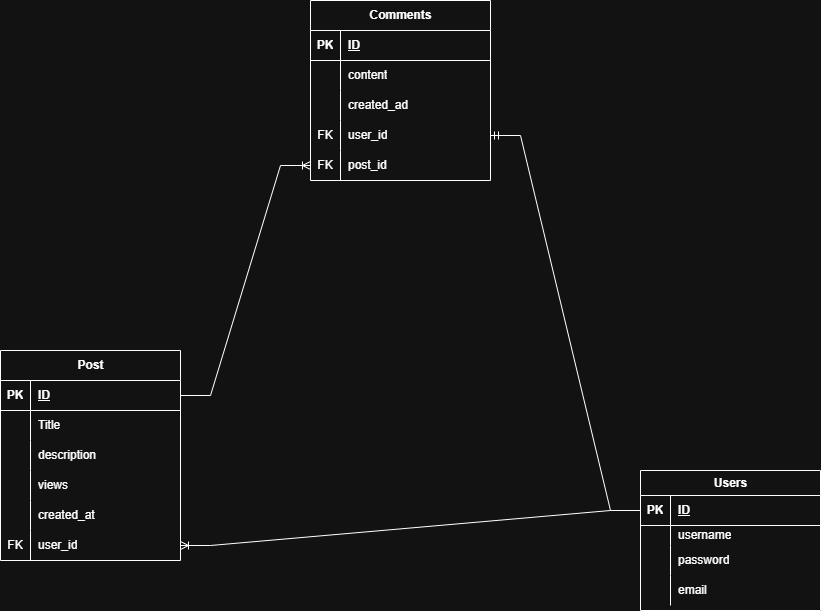

The diagram above was exported from draw.io. Its source (the exported page's mxGraphModel, read from the mxfile embedded in the PNG):
<mxGraphModel dx="2062" dy="1824" grid="1" gridSize="10" guides="1" tooltips="1" connect="1" arrows="1" fold="1" page="1" pageScale="1" pageWidth="827" pageHeight="1169" math="0" shadow="0">
  <root>
    <mxCell id="0" />
    <mxCell id="1" parent="0" />
    <mxCell id="mJJWg4byjUCHtsggg3IF-1" value="Post" style="shape=table;startSize=30;container=1;collapsible=1;childLayout=tableLayout;fixedRows=1;rowLines=0;fontStyle=1;align=center;resizeLast=1;html=1;" parent="1" vertex="1">
      <mxGeometry x="-100" y="10" width="180" height="210" as="geometry" />
    </mxCell>
    <mxCell id="mJJWg4byjUCHtsggg3IF-2" value="" style="shape=tableRow;horizontal=0;startSize=0;swimlaneHead=0;swimlaneBody=0;fillColor=none;collapsible=0;dropTarget=0;points=[[0,0.5],[1,0.5]];portConstraint=eastwest;top=0;left=0;right=0;bottom=1;" parent="mJJWg4byjUCHtsggg3IF-1" vertex="1">
      <mxGeometry y="30" width="180" height="30" as="geometry" />
    </mxCell>
    <mxCell id="mJJWg4byjUCHtsggg3IF-3" value="PK" style="shape=partialRectangle;connectable=0;fillColor=none;top=0;left=0;bottom=0;right=0;fontStyle=1;overflow=hidden;whiteSpace=wrap;html=1;" parent="mJJWg4byjUCHtsggg3IF-2" vertex="1">
      <mxGeometry width="30" height="30" as="geometry">
        <mxRectangle width="30" height="30" as="alternateBounds" />
      </mxGeometry>
    </mxCell>
    <mxCell id="mJJWg4byjUCHtsggg3IF-4" value="ID" style="shape=partialRectangle;connectable=0;fillColor=none;top=0;left=0;bottom=0;right=0;align=left;spacingLeft=6;fontStyle=5;overflow=hidden;whiteSpace=wrap;html=1;" parent="mJJWg4byjUCHtsggg3IF-2" vertex="1">
      <mxGeometry x="30" width="150" height="30" as="geometry">
        <mxRectangle width="150" height="30" as="alternateBounds" />
      </mxGeometry>
    </mxCell>
    <mxCell id="mJJWg4byjUCHtsggg3IF-5" value="" style="shape=tableRow;horizontal=0;startSize=0;swimlaneHead=0;swimlaneBody=0;fillColor=none;collapsible=0;dropTarget=0;points=[[0,0.5],[1,0.5]];portConstraint=eastwest;top=0;left=0;right=0;bottom=0;" parent="mJJWg4byjUCHtsggg3IF-1" vertex="1">
      <mxGeometry y="60" width="180" height="30" as="geometry" />
    </mxCell>
    <mxCell id="mJJWg4byjUCHtsggg3IF-6" value="" style="shape=partialRectangle;connectable=0;fillColor=none;top=0;left=0;bottom=0;right=0;editable=1;overflow=hidden;whiteSpace=wrap;html=1;" parent="mJJWg4byjUCHtsggg3IF-5" vertex="1">
      <mxGeometry width="30" height="30" as="geometry">
        <mxRectangle width="30" height="30" as="alternateBounds" />
      </mxGeometry>
    </mxCell>
    <mxCell id="mJJWg4byjUCHtsggg3IF-7" value="Title" style="shape=partialRectangle;connectable=0;fillColor=none;top=0;left=0;bottom=0;right=0;align=left;spacingLeft=6;overflow=hidden;whiteSpace=wrap;html=1;" parent="mJJWg4byjUCHtsggg3IF-5" vertex="1">
      <mxGeometry x="30" width="150" height="30" as="geometry">
        <mxRectangle width="150" height="30" as="alternateBounds" />
      </mxGeometry>
    </mxCell>
    <mxCell id="mJJWg4byjUCHtsggg3IF-8" value="" style="shape=tableRow;horizontal=0;startSize=0;swimlaneHead=0;swimlaneBody=0;fillColor=none;collapsible=0;dropTarget=0;points=[[0,0.5],[1,0.5]];portConstraint=eastwest;top=0;left=0;right=0;bottom=0;" parent="mJJWg4byjUCHtsggg3IF-1" vertex="1">
      <mxGeometry y="90" width="180" height="30" as="geometry" />
    </mxCell>
    <mxCell id="mJJWg4byjUCHtsggg3IF-9" value="" style="shape=partialRectangle;connectable=0;fillColor=none;top=0;left=0;bottom=0;right=0;editable=1;overflow=hidden;whiteSpace=wrap;html=1;" parent="mJJWg4byjUCHtsggg3IF-8" vertex="1">
      <mxGeometry width="30" height="30" as="geometry">
        <mxRectangle width="30" height="30" as="alternateBounds" />
      </mxGeometry>
    </mxCell>
    <mxCell id="mJJWg4byjUCHtsggg3IF-10" value="description" style="shape=partialRectangle;connectable=0;fillColor=none;top=0;left=0;bottom=0;right=0;align=left;spacingLeft=6;overflow=hidden;whiteSpace=wrap;html=1;" parent="mJJWg4byjUCHtsggg3IF-8" vertex="1">
      <mxGeometry x="30" width="150" height="30" as="geometry">
        <mxRectangle width="150" height="30" as="alternateBounds" />
      </mxGeometry>
    </mxCell>
    <mxCell id="mJJWg4byjUCHtsggg3IF-11" value="" style="shape=tableRow;horizontal=0;startSize=0;swimlaneHead=0;swimlaneBody=0;fillColor=none;collapsible=0;dropTarget=0;points=[[0,0.5],[1,0.5]];portConstraint=eastwest;top=0;left=0;right=0;bottom=0;" parent="mJJWg4byjUCHtsggg3IF-1" vertex="1">
      <mxGeometry y="120" width="180" height="30" as="geometry" />
    </mxCell>
    <mxCell id="mJJWg4byjUCHtsggg3IF-12" value="" style="shape=partialRectangle;connectable=0;fillColor=none;top=0;left=0;bottom=0;right=0;editable=1;overflow=hidden;whiteSpace=wrap;html=1;" parent="mJJWg4byjUCHtsggg3IF-11" vertex="1">
      <mxGeometry width="30" height="30" as="geometry">
        <mxRectangle width="30" height="30" as="alternateBounds" />
      </mxGeometry>
    </mxCell>
    <mxCell id="mJJWg4byjUCHtsggg3IF-13" value="views" style="shape=partialRectangle;connectable=0;fillColor=none;top=0;left=0;bottom=0;right=0;align=left;spacingLeft=6;overflow=hidden;whiteSpace=wrap;html=1;" parent="mJJWg4byjUCHtsggg3IF-11" vertex="1">
      <mxGeometry x="30" width="150" height="30" as="geometry">
        <mxRectangle width="150" height="30" as="alternateBounds" />
      </mxGeometry>
    </mxCell>
    <mxCell id="Y5_jzJ231qToAEGCT66e-13" value="" style="shape=tableRow;horizontal=0;startSize=0;swimlaneHead=0;swimlaneBody=0;fillColor=none;collapsible=0;dropTarget=0;points=[[0,0.5],[1,0.5]];portConstraint=eastwest;top=0;left=0;right=0;bottom=0;" vertex="1" parent="mJJWg4byjUCHtsggg3IF-1">
      <mxGeometry y="150" width="180" height="30" as="geometry" />
    </mxCell>
    <mxCell id="Y5_jzJ231qToAEGCT66e-14" value="" style="shape=partialRectangle;connectable=0;fillColor=none;top=0;left=0;bottom=0;right=0;editable=1;overflow=hidden;whiteSpace=wrap;html=1;" vertex="1" parent="Y5_jzJ231qToAEGCT66e-13">
      <mxGeometry width="30" height="30" as="geometry">
        <mxRectangle width="30" height="30" as="alternateBounds" />
      </mxGeometry>
    </mxCell>
    <mxCell id="Y5_jzJ231qToAEGCT66e-15" value="created_at" style="shape=partialRectangle;connectable=0;fillColor=none;top=0;left=0;bottom=0;right=0;align=left;spacingLeft=6;overflow=hidden;whiteSpace=wrap;html=1;" vertex="1" parent="Y5_jzJ231qToAEGCT66e-13">
      <mxGeometry x="30" width="150" height="30" as="geometry">
        <mxRectangle width="150" height="30" as="alternateBounds" />
      </mxGeometry>
    </mxCell>
    <mxCell id="Y5_jzJ231qToAEGCT66e-43" value="" style="shape=tableRow;horizontal=0;startSize=0;swimlaneHead=0;swimlaneBody=0;fillColor=none;collapsible=0;dropTarget=0;points=[[0,0.5],[1,0.5]];portConstraint=eastwest;top=0;left=0;right=0;bottom=0;" vertex="1" parent="mJJWg4byjUCHtsggg3IF-1">
      <mxGeometry y="180" width="180" height="30" as="geometry" />
    </mxCell>
    <mxCell id="Y5_jzJ231qToAEGCT66e-44" value="FK" style="shape=partialRectangle;connectable=0;fillColor=none;top=0;left=0;bottom=0;right=0;editable=1;overflow=hidden;whiteSpace=wrap;html=1;" vertex="1" parent="Y5_jzJ231qToAEGCT66e-43">
      <mxGeometry width="30" height="30" as="geometry">
        <mxRectangle width="30" height="30" as="alternateBounds" />
      </mxGeometry>
    </mxCell>
    <mxCell id="Y5_jzJ231qToAEGCT66e-45" value="user_id" style="shape=partialRectangle;connectable=0;fillColor=none;top=0;left=0;bottom=0;right=0;align=left;spacingLeft=6;overflow=hidden;whiteSpace=wrap;html=1;" vertex="1" parent="Y5_jzJ231qToAEGCT66e-43">
      <mxGeometry x="30" width="150" height="30" as="geometry">
        <mxRectangle width="150" height="30" as="alternateBounds" />
      </mxGeometry>
    </mxCell>
    <mxCell id="mJJWg4byjUCHtsggg3IF-14" value="Users" style="shape=table;startSize=25;container=1;collapsible=1;childLayout=tableLayout;fixedRows=1;rowLines=0;fontStyle=1;align=center;resizeLast=1;html=1;" parent="1" vertex="1">
      <mxGeometry x="540" y="130" width="180" height="140" as="geometry" />
    </mxCell>
    <mxCell id="mJJWg4byjUCHtsggg3IF-15" value="" style="shape=tableRow;horizontal=0;startSize=0;swimlaneHead=0;swimlaneBody=0;fillColor=none;collapsible=0;dropTarget=0;points=[[0,0.5],[1,0.5]];portConstraint=eastwest;top=0;left=0;right=0;bottom=1;" parent="mJJWg4byjUCHtsggg3IF-14" vertex="1">
      <mxGeometry y="25" width="180" height="30" as="geometry" />
    </mxCell>
    <mxCell id="mJJWg4byjUCHtsggg3IF-16" value="PK" style="shape=partialRectangle;connectable=0;fillColor=none;top=0;left=0;bottom=0;right=0;fontStyle=1;overflow=hidden;whiteSpace=wrap;html=1;" parent="mJJWg4byjUCHtsggg3IF-15" vertex="1">
      <mxGeometry width="30" height="30" as="geometry">
        <mxRectangle width="30" height="30" as="alternateBounds" />
      </mxGeometry>
    </mxCell>
    <mxCell id="mJJWg4byjUCHtsggg3IF-17" value="ID" style="shape=partialRectangle;connectable=0;fillColor=none;top=0;left=0;bottom=0;right=0;align=left;spacingLeft=6;fontStyle=5;overflow=hidden;whiteSpace=wrap;html=1;" parent="mJJWg4byjUCHtsggg3IF-15" vertex="1">
      <mxGeometry x="30" width="150" height="30" as="geometry">
        <mxRectangle width="150" height="30" as="alternateBounds" />
      </mxGeometry>
    </mxCell>
    <mxCell id="mJJWg4byjUCHtsggg3IF-18" value="" style="shape=tableRow;horizontal=0;startSize=0;swimlaneHead=0;swimlaneBody=0;fillColor=none;collapsible=0;dropTarget=0;points=[[0,0.5],[1,0.5]];portConstraint=eastwest;top=0;left=0;right=0;bottom=0;" parent="mJJWg4byjUCHtsggg3IF-14" vertex="1">
      <mxGeometry y="55" width="180" height="20" as="geometry" />
    </mxCell>
    <mxCell id="mJJWg4byjUCHtsggg3IF-19" value="" style="shape=partialRectangle;connectable=0;fillColor=none;top=0;left=0;bottom=0;right=0;editable=1;overflow=hidden;whiteSpace=wrap;html=1;" parent="mJJWg4byjUCHtsggg3IF-18" vertex="1">
      <mxGeometry width="30" height="20" as="geometry">
        <mxRectangle width="30" height="20" as="alternateBounds" />
      </mxGeometry>
    </mxCell>
    <mxCell id="mJJWg4byjUCHtsggg3IF-20" value="username" style="shape=partialRectangle;connectable=0;fillColor=none;top=0;left=0;bottom=0;right=0;align=left;spacingLeft=6;overflow=hidden;whiteSpace=wrap;html=1;" parent="mJJWg4byjUCHtsggg3IF-18" vertex="1">
      <mxGeometry x="30" width="150" height="20" as="geometry">
        <mxRectangle width="150" height="20" as="alternateBounds" />
      </mxGeometry>
    </mxCell>
    <mxCell id="mJJWg4byjUCHtsggg3IF-21" value="" style="shape=tableRow;horizontal=0;startSize=0;swimlaneHead=0;swimlaneBody=0;fillColor=none;collapsible=0;dropTarget=0;points=[[0,0.5],[1,0.5]];portConstraint=eastwest;top=0;left=0;right=0;bottom=0;" parent="mJJWg4byjUCHtsggg3IF-14" vertex="1">
      <mxGeometry y="75" width="180" height="30" as="geometry" />
    </mxCell>
    <mxCell id="mJJWg4byjUCHtsggg3IF-22" value="" style="shape=partialRectangle;connectable=0;fillColor=none;top=0;left=0;bottom=0;right=0;editable=1;overflow=hidden;whiteSpace=wrap;html=1;" parent="mJJWg4byjUCHtsggg3IF-21" vertex="1">
      <mxGeometry width="30" height="30" as="geometry">
        <mxRectangle width="30" height="30" as="alternateBounds" />
      </mxGeometry>
    </mxCell>
    <mxCell id="mJJWg4byjUCHtsggg3IF-23" value="password" style="shape=partialRectangle;connectable=0;fillColor=none;top=0;left=0;bottom=0;right=0;align=left;spacingLeft=6;overflow=hidden;whiteSpace=wrap;html=1;" parent="mJJWg4byjUCHtsggg3IF-21" vertex="1">
      <mxGeometry x="30" width="150" height="30" as="geometry">
        <mxRectangle width="150" height="30" as="alternateBounds" />
      </mxGeometry>
    </mxCell>
    <mxCell id="mJJWg4byjUCHtsggg3IF-24" value="" style="shape=tableRow;horizontal=0;startSize=0;swimlaneHead=0;swimlaneBody=0;fillColor=none;collapsible=0;dropTarget=0;points=[[0,0.5],[1,0.5]];portConstraint=eastwest;top=0;left=0;right=0;bottom=0;" parent="mJJWg4byjUCHtsggg3IF-14" vertex="1">
      <mxGeometry y="105" width="180" height="30" as="geometry" />
    </mxCell>
    <mxCell id="mJJWg4byjUCHtsggg3IF-25" value="" style="shape=partialRectangle;connectable=0;fillColor=none;top=0;left=0;bottom=0;right=0;editable=1;overflow=hidden;whiteSpace=wrap;html=1;" parent="mJJWg4byjUCHtsggg3IF-24" vertex="1">
      <mxGeometry width="30" height="30" as="geometry">
        <mxRectangle width="30" height="30" as="alternateBounds" />
      </mxGeometry>
    </mxCell>
    <mxCell id="mJJWg4byjUCHtsggg3IF-26" value="email" style="shape=partialRectangle;connectable=0;fillColor=none;top=0;left=0;bottom=0;right=0;align=left;spacingLeft=6;overflow=hidden;whiteSpace=wrap;html=1;" parent="mJJWg4byjUCHtsggg3IF-24" vertex="1">
      <mxGeometry x="30" width="150" height="30" as="geometry">
        <mxRectangle width="150" height="30" as="alternateBounds" />
      </mxGeometry>
    </mxCell>
    <mxCell id="Y5_jzJ231qToAEGCT66e-28" value="Comments" style="shape=table;startSize=30;container=1;collapsible=1;childLayout=tableLayout;fixedRows=1;rowLines=0;fontStyle=1;align=center;resizeLast=1;html=1;" vertex="1" parent="1">
      <mxGeometry x="210" y="-340" width="180" height="180" as="geometry" />
    </mxCell>
    <mxCell id="Y5_jzJ231qToAEGCT66e-29" value="" style="shape=tableRow;horizontal=0;startSize=0;swimlaneHead=0;swimlaneBody=0;fillColor=none;collapsible=0;dropTarget=0;points=[[0,0.5],[1,0.5]];portConstraint=eastwest;top=0;left=0;right=0;bottom=1;" vertex="1" parent="Y5_jzJ231qToAEGCT66e-28">
      <mxGeometry y="30" width="180" height="30" as="geometry" />
    </mxCell>
    <mxCell id="Y5_jzJ231qToAEGCT66e-30" value="PK" style="shape=partialRectangle;connectable=0;fillColor=none;top=0;left=0;bottom=0;right=0;fontStyle=1;overflow=hidden;whiteSpace=wrap;html=1;" vertex="1" parent="Y5_jzJ231qToAEGCT66e-29">
      <mxGeometry width="30" height="30" as="geometry">
        <mxRectangle width="30" height="30" as="alternateBounds" />
      </mxGeometry>
    </mxCell>
    <mxCell id="Y5_jzJ231qToAEGCT66e-31" value="ID" style="shape=partialRectangle;connectable=0;fillColor=none;top=0;left=0;bottom=0;right=0;align=left;spacingLeft=6;fontStyle=5;overflow=hidden;whiteSpace=wrap;html=1;" vertex="1" parent="Y5_jzJ231qToAEGCT66e-29">
      <mxGeometry x="30" width="150" height="30" as="geometry">
        <mxRectangle width="150" height="30" as="alternateBounds" />
      </mxGeometry>
    </mxCell>
    <mxCell id="Y5_jzJ231qToAEGCT66e-32" value="" style="shape=tableRow;horizontal=0;startSize=0;swimlaneHead=0;swimlaneBody=0;fillColor=none;collapsible=0;dropTarget=0;points=[[0,0.5],[1,0.5]];portConstraint=eastwest;top=0;left=0;right=0;bottom=0;" vertex="1" parent="Y5_jzJ231qToAEGCT66e-28">
      <mxGeometry y="60" width="180" height="30" as="geometry" />
    </mxCell>
    <mxCell id="Y5_jzJ231qToAEGCT66e-33" value="" style="shape=partialRectangle;connectable=0;fillColor=none;top=0;left=0;bottom=0;right=0;editable=1;overflow=hidden;whiteSpace=wrap;html=1;" vertex="1" parent="Y5_jzJ231qToAEGCT66e-32">
      <mxGeometry width="30" height="30" as="geometry">
        <mxRectangle width="30" height="30" as="alternateBounds" />
      </mxGeometry>
    </mxCell>
    <mxCell id="Y5_jzJ231qToAEGCT66e-34" value="content" style="shape=partialRectangle;connectable=0;fillColor=none;top=0;left=0;bottom=0;right=0;align=left;spacingLeft=6;overflow=hidden;whiteSpace=wrap;html=1;" vertex="1" parent="Y5_jzJ231qToAEGCT66e-32">
      <mxGeometry x="30" width="150" height="30" as="geometry">
        <mxRectangle width="150" height="30" as="alternateBounds" />
      </mxGeometry>
    </mxCell>
    <mxCell id="Y5_jzJ231qToAEGCT66e-35" value="" style="shape=tableRow;horizontal=0;startSize=0;swimlaneHead=0;swimlaneBody=0;fillColor=none;collapsible=0;dropTarget=0;points=[[0,0.5],[1,0.5]];portConstraint=eastwest;top=0;left=0;right=0;bottom=0;" vertex="1" parent="Y5_jzJ231qToAEGCT66e-28">
      <mxGeometry y="90" width="180" height="30" as="geometry" />
    </mxCell>
    <mxCell id="Y5_jzJ231qToAEGCT66e-36" value="" style="shape=partialRectangle;connectable=0;fillColor=none;top=0;left=0;bottom=0;right=0;editable=1;overflow=hidden;whiteSpace=wrap;html=1;" vertex="1" parent="Y5_jzJ231qToAEGCT66e-35">
      <mxGeometry width="30" height="30" as="geometry">
        <mxRectangle width="30" height="30" as="alternateBounds" />
      </mxGeometry>
    </mxCell>
    <mxCell id="Y5_jzJ231qToAEGCT66e-37" value="created_ad" style="shape=partialRectangle;connectable=0;fillColor=none;top=0;left=0;bottom=0;right=0;align=left;spacingLeft=6;overflow=hidden;whiteSpace=wrap;html=1;" vertex="1" parent="Y5_jzJ231qToAEGCT66e-35">
      <mxGeometry x="30" width="150" height="30" as="geometry">
        <mxRectangle width="150" height="30" as="alternateBounds" />
      </mxGeometry>
    </mxCell>
    <mxCell id="Y5_jzJ231qToAEGCT66e-38" value="" style="shape=tableRow;horizontal=0;startSize=0;swimlaneHead=0;swimlaneBody=0;fillColor=none;collapsible=0;dropTarget=0;points=[[0,0.5],[1,0.5]];portConstraint=eastwest;top=0;left=0;right=0;bottom=0;" vertex="1" parent="Y5_jzJ231qToAEGCT66e-28">
      <mxGeometry y="120" width="180" height="30" as="geometry" />
    </mxCell>
    <mxCell id="Y5_jzJ231qToAEGCT66e-39" value="FK" style="shape=partialRectangle;connectable=0;fillColor=none;top=0;left=0;bottom=0;right=0;editable=1;overflow=hidden;whiteSpace=wrap;html=1;" vertex="1" parent="Y5_jzJ231qToAEGCT66e-38">
      <mxGeometry width="30" height="30" as="geometry">
        <mxRectangle width="30" height="30" as="alternateBounds" />
      </mxGeometry>
    </mxCell>
    <mxCell id="Y5_jzJ231qToAEGCT66e-40" value="user_id" style="shape=partialRectangle;connectable=0;fillColor=none;top=0;left=0;bottom=0;right=0;align=left;spacingLeft=6;overflow=hidden;whiteSpace=wrap;html=1;" vertex="1" parent="Y5_jzJ231qToAEGCT66e-38">
      <mxGeometry x="30" width="150" height="30" as="geometry">
        <mxRectangle width="150" height="30" as="alternateBounds" />
      </mxGeometry>
    </mxCell>
    <mxCell id="Y5_jzJ231qToAEGCT66e-61" value="" style="shape=tableRow;horizontal=0;startSize=0;swimlaneHead=0;swimlaneBody=0;fillColor=none;collapsible=0;dropTarget=0;points=[[0,0.5],[1,0.5]];portConstraint=eastwest;top=0;left=0;right=0;bottom=0;" vertex="1" parent="Y5_jzJ231qToAEGCT66e-28">
      <mxGeometry y="150" width="180" height="30" as="geometry" />
    </mxCell>
    <mxCell id="Y5_jzJ231qToAEGCT66e-62" value="FK" style="shape=partialRectangle;connectable=0;fillColor=none;top=0;left=0;bottom=0;right=0;editable=1;overflow=hidden;whiteSpace=wrap;html=1;" vertex="1" parent="Y5_jzJ231qToAEGCT66e-61">
      <mxGeometry width="30" height="30" as="geometry">
        <mxRectangle width="30" height="30" as="alternateBounds" />
      </mxGeometry>
    </mxCell>
    <mxCell id="Y5_jzJ231qToAEGCT66e-63" value="post_id" style="shape=partialRectangle;connectable=0;fillColor=none;top=0;left=0;bottom=0;right=0;align=left;spacingLeft=6;overflow=hidden;whiteSpace=wrap;html=1;" vertex="1" parent="Y5_jzJ231qToAEGCT66e-61">
      <mxGeometry x="30" width="150" height="30" as="geometry">
        <mxRectangle width="150" height="30" as="alternateBounds" />
      </mxGeometry>
    </mxCell>
    <mxCell id="Y5_jzJ231qToAEGCT66e-42" value="" style="edgeStyle=entityRelationEdgeStyle;fontSize=12;html=1;endArrow=ERmandOne;rounded=0;entryX=1;entryY=0.5;entryDx=0;entryDy=0;" edge="1" parent="1" source="mJJWg4byjUCHtsggg3IF-15" target="Y5_jzJ231qToAEGCT66e-38">
      <mxGeometry width="100" height="100" relative="1" as="geometry">
        <mxPoint x="520" y="55" as="sourcePoint" />
        <mxPoint x="160.00000000000023" y="-310" as="targetPoint" />
      </mxGeometry>
    </mxCell>
    <mxCell id="Y5_jzJ231qToAEGCT66e-47" value="" style="edgeStyle=entityRelationEdgeStyle;fontSize=12;html=1;endArrow=ERoneToMany;rounded=0;exitX=0;exitY=0.5;exitDx=0;exitDy=0;entryX=1;entryY=0.5;entryDx=0;entryDy=0;" edge="1" parent="1" source="mJJWg4byjUCHtsggg3IF-15" target="Y5_jzJ231qToAEGCT66e-43">
      <mxGeometry width="100" height="100" relative="1" as="geometry">
        <mxPoint x="554" y="-60" as="sourcePoint" />
        <mxPoint x="140" y="200" as="targetPoint" />
      </mxGeometry>
    </mxCell>
    <mxCell id="Y5_jzJ231qToAEGCT66e-64" value="" style="edgeStyle=entityRelationEdgeStyle;fontSize=12;html=1;endArrow=ERoneToMany;rounded=0;exitX=1;exitY=0.5;exitDx=0;exitDy=0;entryX=0;entryY=0.5;entryDx=0;entryDy=0;" edge="1" parent="1" source="mJJWg4byjUCHtsggg3IF-2" target="Y5_jzJ231qToAEGCT66e-61">
      <mxGeometry width="100" height="100" relative="1" as="geometry">
        <mxPoint x="470" y="560" as="sourcePoint" />
        <mxPoint x="570" y="460" as="targetPoint" />
      </mxGeometry>
    </mxCell>
  </root>
</mxGraphModel>